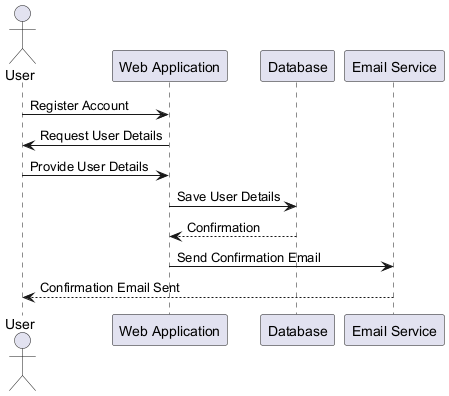

The diagram above was rendered by PlantUML. Its source (embedded in the PNG):
@startuml
actor User
participant "Web Application" as App
participant "Database" as DB
participant "Email Service" as Email

User -> App : Register Account
App -> User : Request User Details
User -> App : Provide User Details
App -> DB : Save User Details
DB --> App : Confirmation
App -> Email : Send Confirmation Email
Email --> User : Confirmation Email Sent
@enduml